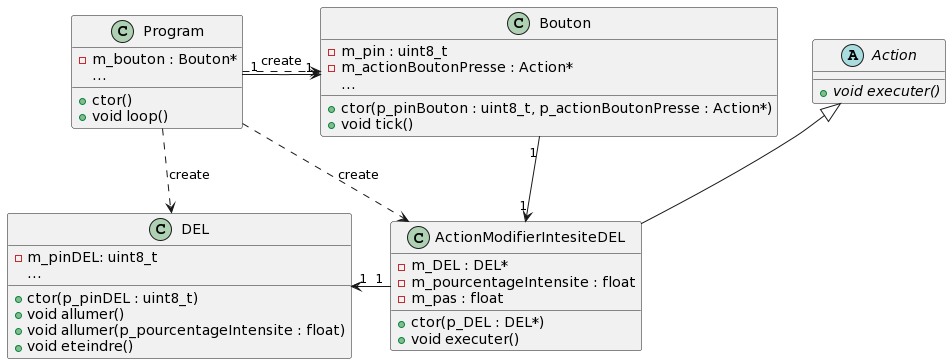

The diagram above was rendered by PlantUML. Its source (embedded in the PNG):
@startuml
class Program {
    - m_bouton : Bouton*
    ...
    + ctor()
    + void loop()
}

class Bouton {
    - m_pin : uint8_t
    - m_actionBoutonPresse : Action*
    ...
    + ctor(p_pinBouton : uint8_t, p_actionBoutonPresse : Action*)
    + void tick()
}

abstract class Action {
    + void {abstract} executer()
}

class ActionModifierIntesiteDEL {
    - m_DEL : DEL*
    - m_pourcentageIntensite : float
    - m_pas : float
    + ctor(p_DEL : DEL*)
    + void executer()
}

class DEL {
    - m_pinDEL: uint8_t
    ...
    + ctor(p_pinDEL : uint8_t)
    + void allumer()
    + void allumer(p_pourcentageIntensite : float)
    + void eteindre()
}

Program ..> DEL : create
Program ..> ActionModifierIntesiteDEL : create
Program .> Bouton : create
Program "1" -> "1" Bouton
ActionModifierIntesiteDEL "1" -l> "1" DEL
Bouton "1" --> "1" ActionModifierIntesiteDEL
ActionModifierIntesiteDEL -u-|> Action
@enduml